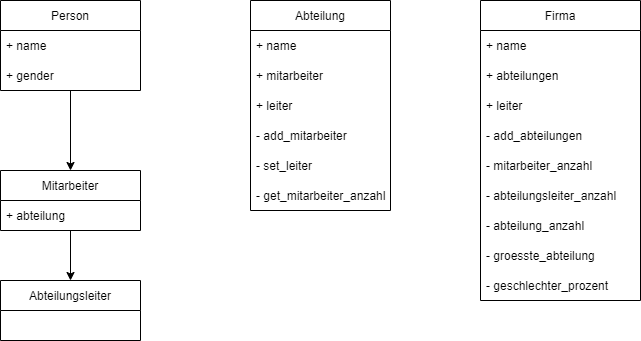

The diagram above was exported from draw.io. Its source (the exported page's mxGraphModel, read from the mxfile embedded in the PNG):
<mxGraphModel dx="1422" dy="857" grid="1" gridSize="10" guides="1" tooltips="1" connect="1" arrows="1" fold="1" page="1" pageScale="1" pageWidth="827" pageHeight="1169" math="0" shadow="0">
  <root>
    <mxCell id="0" />
    <mxCell id="1" parent="0" />
    <mxCell id="Sj-0blXXkhcasgUPxzHq-12" style="edgeStyle=orthogonalEdgeStyle;rounded=0;orthogonalLoop=1;jettySize=auto;html=1;entryX=0.5;entryY=0;entryDx=0;entryDy=0;" edge="1" parent="1" source="Sj-0blXXkhcasgUPxzHq-1" target="Sj-0blXXkhcasgUPxzHq-9">
      <mxGeometry relative="1" as="geometry" />
    </mxCell>
    <mxCell id="Sj-0blXXkhcasgUPxzHq-1" value="Person" style="swimlane;fontStyle=0;childLayout=stackLayout;horizontal=1;startSize=30;horizontalStack=0;resizeParent=1;resizeParentMax=0;resizeLast=0;collapsible=1;marginBottom=0;" vertex="1" parent="1">
      <mxGeometry x="110" y="100" width="140" height="90" as="geometry" />
    </mxCell>
    <mxCell id="Sj-0blXXkhcasgUPxzHq-2" value="+ name" style="text;strokeColor=none;fillColor=none;align=left;verticalAlign=middle;spacingLeft=4;spacingRight=4;overflow=hidden;points=[[0,0.5],[1,0.5]];portConstraint=eastwest;rotatable=0;" vertex="1" parent="Sj-0blXXkhcasgUPxzHq-1">
      <mxGeometry y="30" width="140" height="30" as="geometry" />
    </mxCell>
    <mxCell id="Sj-0blXXkhcasgUPxzHq-3" value="+ gender" style="text;strokeColor=none;fillColor=none;align=left;verticalAlign=middle;spacingLeft=4;spacingRight=4;overflow=hidden;points=[[0,0.5],[1,0.5]];portConstraint=eastwest;rotatable=0;" vertex="1" parent="Sj-0blXXkhcasgUPxzHq-1">
      <mxGeometry y="60" width="140" height="30" as="geometry" />
    </mxCell>
    <mxCell id="Sj-0blXXkhcasgUPxzHq-16" style="edgeStyle=orthogonalEdgeStyle;rounded=0;orthogonalLoop=1;jettySize=auto;html=1;entryX=0.5;entryY=0;entryDx=0;entryDy=0;" edge="1" parent="1" source="Sj-0blXXkhcasgUPxzHq-9" target="Sj-0blXXkhcasgUPxzHq-13">
      <mxGeometry relative="1" as="geometry" />
    </mxCell>
    <mxCell id="Sj-0blXXkhcasgUPxzHq-9" value="Mitarbeiter" style="swimlane;fontStyle=0;childLayout=stackLayout;horizontal=1;startSize=30;horizontalStack=0;resizeParent=1;resizeParentMax=0;resizeLast=0;collapsible=1;marginBottom=0;" vertex="1" parent="1">
      <mxGeometry x="110" y="270" width="140" height="60" as="geometry" />
    </mxCell>
    <mxCell id="Sj-0blXXkhcasgUPxzHq-10" value="+ abteilung" style="text;strokeColor=none;fillColor=none;align=left;verticalAlign=middle;spacingLeft=4;spacingRight=4;overflow=hidden;points=[[0,0.5],[1,0.5]];portConstraint=eastwest;rotatable=0;" vertex="1" parent="Sj-0blXXkhcasgUPxzHq-9">
      <mxGeometry y="30" width="140" height="30" as="geometry" />
    </mxCell>
    <mxCell id="Sj-0blXXkhcasgUPxzHq-13" value="Abteilungsleiter" style="swimlane;fontStyle=0;childLayout=stackLayout;horizontal=1;startSize=30;horizontalStack=0;resizeParent=1;resizeParentMax=0;resizeLast=0;collapsible=1;marginBottom=0;" vertex="1" parent="1">
      <mxGeometry x="110" y="380" width="140" height="60" as="geometry" />
    </mxCell>
    <mxCell id="Sj-0blXXkhcasgUPxzHq-17" value="Abteilung" style="swimlane;fontStyle=0;childLayout=stackLayout;horizontal=1;startSize=30;horizontalStack=0;resizeParent=1;resizeParentMax=0;resizeLast=0;collapsible=1;marginBottom=0;" vertex="1" parent="1">
      <mxGeometry x="360" y="100" width="140" height="210" as="geometry" />
    </mxCell>
    <mxCell id="Sj-0blXXkhcasgUPxzHq-18" value="+ name" style="text;strokeColor=none;fillColor=none;align=left;verticalAlign=middle;spacingLeft=4;spacingRight=4;overflow=hidden;points=[[0,0.5],[1,0.5]];portConstraint=eastwest;rotatable=0;" vertex="1" parent="Sj-0blXXkhcasgUPxzHq-17">
      <mxGeometry y="30" width="140" height="30" as="geometry" />
    </mxCell>
    <mxCell id="Sj-0blXXkhcasgUPxzHq-19" value="+ mitarbeiter" style="text;strokeColor=none;fillColor=none;align=left;verticalAlign=middle;spacingLeft=4;spacingRight=4;overflow=hidden;points=[[0,0.5],[1,0.5]];portConstraint=eastwest;rotatable=0;" vertex="1" parent="Sj-0blXXkhcasgUPxzHq-17">
      <mxGeometry y="60" width="140" height="30" as="geometry" />
    </mxCell>
    <mxCell id="Sj-0blXXkhcasgUPxzHq-24" value="+ leiter" style="text;strokeColor=none;fillColor=none;align=left;verticalAlign=middle;spacingLeft=4;spacingRight=4;overflow=hidden;points=[[0,0.5],[1,0.5]];portConstraint=eastwest;rotatable=0;" vertex="1" parent="Sj-0blXXkhcasgUPxzHq-17">
      <mxGeometry y="90" width="140" height="30" as="geometry" />
    </mxCell>
    <mxCell id="Sj-0blXXkhcasgUPxzHq-25" value="- add_mitarbeiter" style="text;strokeColor=none;fillColor=none;align=left;verticalAlign=middle;spacingLeft=4;spacingRight=4;overflow=hidden;points=[[0,0.5],[1,0.5]];portConstraint=eastwest;rotatable=0;" vertex="1" parent="Sj-0blXXkhcasgUPxzHq-17">
      <mxGeometry y="120" width="140" height="30" as="geometry" />
    </mxCell>
    <mxCell id="Sj-0blXXkhcasgUPxzHq-26" value="- set_leiter" style="text;strokeColor=none;fillColor=none;align=left;verticalAlign=middle;spacingLeft=4;spacingRight=4;overflow=hidden;points=[[0,0.5],[1,0.5]];portConstraint=eastwest;rotatable=0;" vertex="1" parent="Sj-0blXXkhcasgUPxzHq-17">
      <mxGeometry y="150" width="140" height="30" as="geometry" />
    </mxCell>
    <mxCell id="Sj-0blXXkhcasgUPxzHq-27" value="- get_mitarbeiter_anzahl" style="text;strokeColor=none;fillColor=none;align=left;verticalAlign=middle;spacingLeft=4;spacingRight=4;overflow=hidden;points=[[0,0.5],[1,0.5]];portConstraint=eastwest;rotatable=0;" vertex="1" parent="Sj-0blXXkhcasgUPxzHq-17">
      <mxGeometry y="180" width="140" height="30" as="geometry" />
    </mxCell>
    <mxCell id="Sj-0blXXkhcasgUPxzHq-29" value="Firma" style="swimlane;fontStyle=0;childLayout=stackLayout;horizontal=1;startSize=30;horizontalStack=0;resizeParent=1;resizeParentMax=0;resizeLast=0;collapsible=1;marginBottom=0;" vertex="1" parent="1">
      <mxGeometry x="590" y="100" width="160" height="300" as="geometry" />
    </mxCell>
    <mxCell id="Sj-0blXXkhcasgUPxzHq-30" value="+ name" style="text;strokeColor=none;fillColor=none;align=left;verticalAlign=middle;spacingLeft=4;spacingRight=4;overflow=hidden;points=[[0,0.5],[1,0.5]];portConstraint=eastwest;rotatable=0;" vertex="1" parent="Sj-0blXXkhcasgUPxzHq-29">
      <mxGeometry y="30" width="160" height="30" as="geometry" />
    </mxCell>
    <mxCell id="Sj-0blXXkhcasgUPxzHq-31" value="+ abteilungen" style="text;strokeColor=none;fillColor=none;align=left;verticalAlign=middle;spacingLeft=4;spacingRight=4;overflow=hidden;points=[[0,0.5],[1,0.5]];portConstraint=eastwest;rotatable=0;" vertex="1" parent="Sj-0blXXkhcasgUPxzHq-29">
      <mxGeometry y="60" width="160" height="30" as="geometry" />
    </mxCell>
    <mxCell id="Sj-0blXXkhcasgUPxzHq-32" value="+ leiter" style="text;strokeColor=none;fillColor=none;align=left;verticalAlign=middle;spacingLeft=4;spacingRight=4;overflow=hidden;points=[[0,0.5],[1,0.5]];portConstraint=eastwest;rotatable=0;" vertex="1" parent="Sj-0blXXkhcasgUPxzHq-29">
      <mxGeometry y="90" width="160" height="30" as="geometry" />
    </mxCell>
    <mxCell id="Sj-0blXXkhcasgUPxzHq-33" value="- add_abteilungen" style="text;strokeColor=none;fillColor=none;align=left;verticalAlign=middle;spacingLeft=4;spacingRight=4;overflow=hidden;points=[[0,0.5],[1,0.5]];portConstraint=eastwest;rotatable=0;" vertex="1" parent="Sj-0blXXkhcasgUPxzHq-29">
      <mxGeometry y="120" width="160" height="30" as="geometry" />
    </mxCell>
    <mxCell id="Sj-0blXXkhcasgUPxzHq-34" value="- mitarbeiter_anzahl" style="text;strokeColor=none;fillColor=none;align=left;verticalAlign=middle;spacingLeft=4;spacingRight=4;overflow=hidden;points=[[0,0.5],[1,0.5]];portConstraint=eastwest;rotatable=0;" vertex="1" parent="Sj-0blXXkhcasgUPxzHq-29">
      <mxGeometry y="150" width="160" height="30" as="geometry" />
    </mxCell>
    <mxCell id="Sj-0blXXkhcasgUPxzHq-35" value="- abteilungsleiter_anzahl" style="text;strokeColor=none;fillColor=none;align=left;verticalAlign=middle;spacingLeft=4;spacingRight=4;overflow=hidden;points=[[0,0.5],[1,0.5]];portConstraint=eastwest;rotatable=0;" vertex="1" parent="Sj-0blXXkhcasgUPxzHq-29">
      <mxGeometry y="180" width="160" height="30" as="geometry" />
    </mxCell>
    <mxCell id="Sj-0blXXkhcasgUPxzHq-36" value="- abteilung_anzahl" style="text;strokeColor=none;fillColor=none;align=left;verticalAlign=middle;spacingLeft=4;spacingRight=4;overflow=hidden;points=[[0,0.5],[1,0.5]];portConstraint=eastwest;rotatable=0;" vertex="1" parent="Sj-0blXXkhcasgUPxzHq-29">
      <mxGeometry y="210" width="160" height="30" as="geometry" />
    </mxCell>
    <mxCell id="Sj-0blXXkhcasgUPxzHq-37" value="- groesste_abteilung" style="text;strokeColor=none;fillColor=none;align=left;verticalAlign=middle;spacingLeft=4;spacingRight=4;overflow=hidden;points=[[0,0.5],[1,0.5]];portConstraint=eastwest;rotatable=0;" vertex="1" parent="Sj-0blXXkhcasgUPxzHq-29">
      <mxGeometry y="240" width="160" height="30" as="geometry" />
    </mxCell>
    <mxCell id="Sj-0blXXkhcasgUPxzHq-38" value="- geschlechter_prozent" style="text;strokeColor=none;fillColor=none;align=left;verticalAlign=middle;spacingLeft=4;spacingRight=4;overflow=hidden;points=[[0,0.5],[1,0.5]];portConstraint=eastwest;rotatable=0;" vertex="1" parent="Sj-0blXXkhcasgUPxzHq-29">
      <mxGeometry y="270" width="160" height="30" as="geometry" />
    </mxCell>
  </root>
</mxGraphModel>